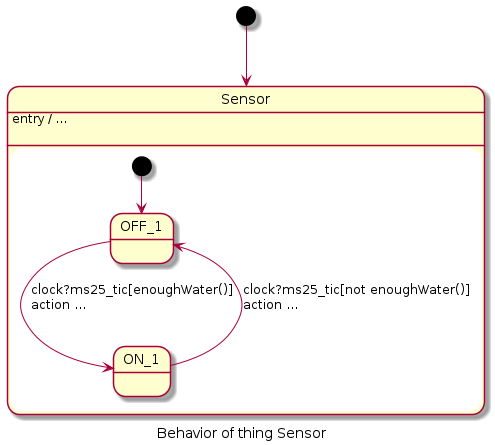

The diagram above was rendered by PlantUML. Its source (embedded in the PNG):
@startuml
skinparam defaultTextAlignment left
caption Behavior of thing Sensor
[*] --> Sensor
state Sensor{
state OFF_1{

OFF_1 --> ON_1 : clock?ms25_tic[enoughWater()]\naction ...\n
}
state ON_1{

ON_1 --> OFF_1 : clock?ms25_tic[not enoughWater()]\naction ...\n
}
[*] --> OFF_1
	Sensor : entry / ...\n
}
@enduml